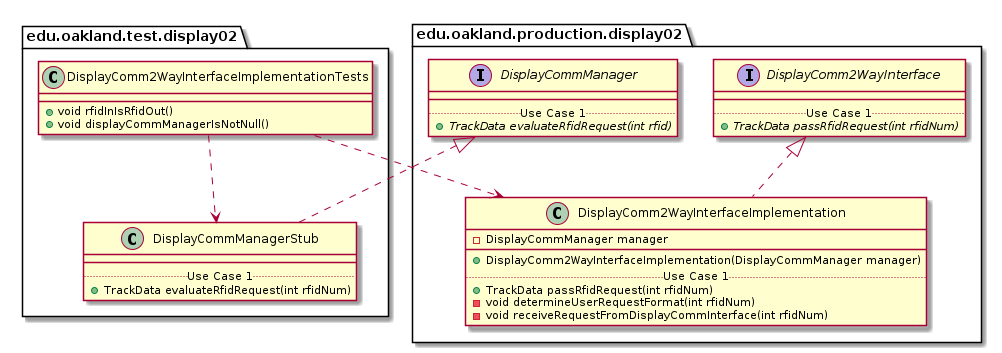

The diagram above was rendered by PlantUML. Its source (embedded in the PNG):
@startuml DisplayComm2WayInterfaceImplementationTests_Closure


package edu.oakland.test.display02 {
    class DisplayComm2WayInterfaceImplementationTests {
        + void rfidInIsRfidOut()
        + void displayCommManagerIsNotNull()
    }
}




package edu.oakland.test.display02 {
    class DisplayCommManagerStub {
        __
        .. Use Case 1 ..
        + TrackData evaluateRfidRequest(int rfidNum)
    }
}




package edu.oakland.production.display02 {
    interface DisplayCommManager {
        __
        .. Use Case 1 ..
        {abstract} + TrackData evaluateRfidRequest(int rfid)
    }
}






DisplayCommManagerStub .up.|> DisplayCommManager



DisplayComm2WayInterfaceImplementationTests ..> DisplayCommManagerStub



package edu.oakland.production.display02 {
    class DisplayComm2WayInterfaceImplementation {
        - DisplayCommManager manager
        __
        + DisplayComm2WayInterfaceImplementation(DisplayCommManager manager)
        .. Use Case 1 ..
        + TrackData passRfidRequest(int rfidNum)
        - void determineUserRequestFormat(int rfidNum)
        - void receiveRequestFromDisplayCommInterface(int rfidNum)
    }
}




package edu.oakland.production.display02 {
    interface DisplayComm2WayInterface {
        __
        .. Use Case 1 ..
        {abstract} + TrackData passRfidRequest(int rfidNum)
    }
}






DisplayComm2WayInterfaceImplementation .up.|> DisplayComm2WayInterface





DisplayComm2WayInterfaceImplementationTests ..> DisplayComm2WayInterfaceImplementation



@enduml